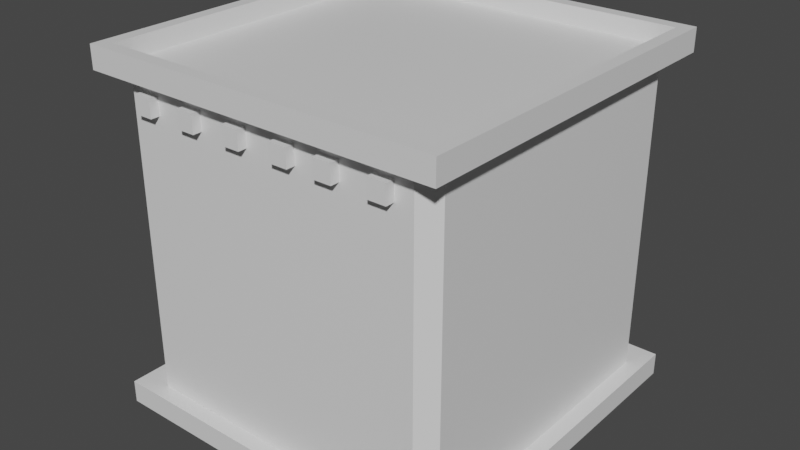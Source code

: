 # Source: medievalHouse.blend  (saved by Blender 2.83.21; exported with 4.5.12 LTS)
import bpy
from mathutils import Matrix  # noqa: F401  (used for matrix-valued properties, if any)

bpy.ops.wm.read_factory_settings(use_empty=True)
scene = bpy.context.scene
scene.name = 'Scene'

# ---- collections
col_collection = bpy.data.collections.new('Collection'); scene.collection.children.link(col_collection)

# ---- materials (node trees are filled in below, after node groups)
mat_material = bpy.data.materials.new('Material')
mat_material.alpha_threshold = 0.0
mat_material.use_transparent_shadow = False
mat_material.line_color = (0.0, 0.0, 0.0, 1.0)

# ---- material node trees
mat_material.use_nodes = True; mat_material.node_tree.nodes.clear()
_N = mat_material.node_tree.nodes; _L = mat_material.node_tree.links
n0 = _N.new('ShaderNodeOutputMaterial'); n0.name = 'Material Output'; n0.location = (300, 300)
n1 = _N.new('ShaderNodeBsdfPrincipled'); n1.name = 'Principled BSDF'; n1.location = (10, 300)
n1.distribution = 'GGX'
n1.subsurface_method = 'BURLEY'
n1.inputs[2].default_value = 0.4
n1.inputs[3].default_value = 1.45
n1.inputs[27].default_value = (0.0, 0.0, 0.0, 1.0)
n1.inputs[28].default_value = 1.0
_L.new(n1.outputs[0], n0.inputs[0])
n0.is_active_output = True

# ---- world
world_world = bpy.data.worlds.new('World'); scene.world = world_world
world_world.use_nodes = True; world_world.node_tree.nodes.clear()
_N = world_world.node_tree.nodes; _L = world_world.node_tree.links
n0 = _N.new('ShaderNodeOutputWorld'); n0.name = 'World Output'; n0.location = (300, 300)
n1 = _N.new('ShaderNodeBackground'); n1.name = 'Background'; n1.location = (10, 300)
n1.inputs[0].default_value = (0.05088, 0.05088, 0.05088, 1.0)
_L.new(n1.outputs[0], n0.inputs[0])
n0.is_active_output = True
world_world.color = (0.05088, 0.05088, 0.05088)
world_world.use_sun_shadow = False
world_world.sun_shadow_jitter_overblur = 0.0

# ---- meshes
me_cube = bpy.data.meshes.new('Cube')
me_cube.from_pydata([(1.095, 1.095, 1.0), (1.095, -1.095, 1.0), (-1.095, 1.095, 1.0), (-1.095, -1.095, 1.0), (1.095, -1.095, 1.138), (-1.095, -1.095, 1.138), (1.095, 1.095, 1.138), (-1.095, 1.095, 1.138), (1.095, 1.095, -1.033), (1.095, -1.095, -1.033), (-1.095, 1.095, -1.033), (-1.095, -1.095, -1.033), (1.095, -1.095, -0.8951), (-1.095, -1.095, -0.8951), (1.095, 1.095, -0.8951), (-1.095, 1.095, -0.8951), (1.016, -1.016, 1.138), (-1.016, -1.016, 1.138), (1.016, 1.016, 1.138), (-1.016, 1.016, 1.138), (1.016, -1.016, 1.027), (-1.016, -1.016, 1.027), (1.016, 1.016, 1.027), (-1.016, 1.016, 1.027), (1.0, 0.9096, 1.0), (0.9096, 1.0, 1.0), (0.9096, 1.0, -1.0), (1.0, 0.9096, -1.0), (0.9096, -1.0, 1.0), (1.0, -0.9096, 1.0), (1.0, -0.9096, -1.0), (0.9096, -1.0, -1.0), (-0.9096, 1.0, 1.0), (-1.0, 0.9096, 1.0), (-1.0, 0.9096, -1.0), (-0.9096, 1.0, -1.0), (-1.0, -0.9096, 1.0), (-0.9096, -1.0, 1.0), (-0.9096, -1.0, -1.0), (-1.0, -0.9096, -1.0), (-0.8305, -1.054, 0.8155), (-0.8305, -1.054, 0.9242), (-0.8305, -0.9457, 0.8155), (-0.8305, -0.9457, 0.9242), (-0.7218, -1.054, 0.8155), (-0.7218, -1.054, 0.9242), (-0.7218, -0.9457, 0.8155), (-0.7218, -0.9457, 0.9242), (-0.5167, -1.054, 0.8155), (-0.5167, -1.054, 0.9242), (-0.5167, -0.9457, 0.8155), (-0.5167, -0.9457, 0.9242), (-0.4079, -1.054, 0.8155), (-0.4079, -1.054, 0.9242), (-0.4079, -0.9457, 0.8155), (-0.4079, -0.9457, 0.9242), (-0.2028, -1.054, 0.8155), (-0.2028, -1.054, 0.9242), (-0.2028, -0.9457, 0.8155), (-0.2028, -0.9457, 0.9242), (-0.0941, -1.054, 0.8155), (-0.0941, -1.054, 0.9242), (-0.0941, -0.9457, 0.8155), (-0.0941, -0.9457, 0.9242), (0.111, -1.054, 0.8155), (0.111, -1.054, 0.9242), (0.111, -0.9457, 0.8155), (0.111, -0.9457, 0.9242), (0.2197, -1.054, 0.8155), (0.2197, -1.054, 0.9242), (0.2197, -0.9457, 0.8155), (0.2197, -0.9457, 0.9242), (0.38, -1.054, 0.8155), (0.38, -1.054, 0.9242), (0.38, -0.9457, 0.8155), (0.38, -0.9457, 0.9242), (0.4888, -1.054, 0.8155), (0.4888, -1.054, 0.9242), (0.4888, -0.9457, 0.8155), (0.4888, -0.9457, 0.9242), (0.6939, -1.054, 0.8155), (0.6939, -1.054, 0.9242), (0.6939, -0.9457, 0.8155), (0.6939, -0.9457, 0.9242), (0.8026, -1.054, 0.8155), (0.8026, -1.054, 0.9242), (0.8026, -0.9457, 0.8155), (0.8026, -0.9457, 0.9242), (-0.8305, 0.9319, 0.8155), (-0.8305, 0.9319, 0.9242), (-0.8305, 1.041, 0.8155), (-0.8305, 1.041, 0.9242), (-0.7218, 0.9319, 0.8155), (-0.7218, 0.9319, 0.9242), (-0.7218, 1.041, 0.8155), (-0.7218, 1.041, 0.9242), (-0.5167, 0.9319, 0.8155), (-0.5167, 0.9319, 0.9242), (-0.5167, 1.041, 0.8155), (-0.5167, 1.041, 0.9242), (-0.4079, 0.9319, 0.8155), (-0.4079, 0.9319, 0.9242), (-0.4079, 1.041, 0.8155), (-0.4079, 1.041, 0.9242), (-0.2028, 0.9319, 0.8155), (-0.2028, 0.9319, 0.9242), (-0.2028, 1.041, 0.8155), (-0.2028, 1.041, 0.9242), (-0.0941, 0.9319, 0.8155), (-0.0941, 0.9319, 0.9242), (-0.0941, 1.041, 0.8155), (-0.0941, 1.041, 0.9242), (0.111, 0.9319, 0.8155), (0.111, 0.9319, 0.9242), (0.111, 1.041, 0.8155), (0.111, 1.041, 0.9242), (0.2197, 0.9319, 0.8155), (0.2197, 0.9319, 0.9242), (0.2197, 1.041, 0.8155), (0.2197, 1.041, 0.9242), (0.38, 0.9319, 0.8155), (0.38, 0.9319, 0.9242), (0.38, 1.041, 0.8155), (0.38, 1.041, 0.9242), (0.4888, 0.9319, 0.8155), (0.4888, 0.9319, 0.9242), (0.4888, 1.041, 0.8155), (0.4888, 1.041, 0.9242), (0.6939, 0.9319, 0.8155), (0.6939, 0.9319, 0.9242), (0.6939, 1.041, 0.8155), (0.6939, 1.041, 0.9242), (0.8026, 0.9319, 0.8155), (0.8026, 0.9319, 0.9242), (0.8026, 1.041, 0.8155), (0.8026, 1.041, 0.9242)], [], [(34, 35, 26, 27, 30, 31, 38, 39), (39, 36, 33, 34), (31, 28, 37, 38), (24, 25, 32, 33, 36, 37, 28, 29), (27, 24, 29, 30), (0, 1, 3, 2), (5, 4, 16, 17), (2, 3, 5, 7), (3, 1, 4, 5), (0, 2, 7, 6), (1, 0, 6, 4), (8, 9, 11, 10), (14, 15, 13, 12), (10, 11, 13, 15), (11, 9, 12, 13), (8, 10, 15, 14), (9, 8, 14, 12), (19, 17, 21, 23), (6, 7, 19, 18), (4, 6, 18, 16), (7, 5, 17, 19), (22, 23, 21, 20), (17, 16, 20, 21), (18, 19, 23, 22), (16, 18, 22, 20), (24, 27, 26, 25), (38, 37, 36, 39), (28, 31, 30, 29), (32, 35, 34, 33), (35, 32, 25, 26), (40, 41, 43, 42), (42, 43, 47, 46), (46, 47, 45, 44), (44, 45, 41, 40), (42, 46, 44, 40), (47, 43, 41, 45), (48, 49, 51, 50), (50, 51, 55, 54), (54, 55, 53, 52), (52, 53, 49, 48), (50, 54, 52, 48), (55, 51, 49, 53), (56, 57, 59, 58), (58, 59, 63, 62), (62, 63, 61, 60), (60, 61, 57, 56), (58, 62, 60, 56), (63, 59, 57, 61), (64, 65, 67, 66), (66, 67, 71, 70), (70, 71, 69, 68), (68, 69, 65, 64), (66, 70, 68, 64), (71, 67, 65, 69), (72, 73, 75, 74), (74, 75, 79, 78), (78, 79, 77, 76), (76, 77, 73, 72), (74, 78, 76, 72), (79, 75, 73, 77), (80, 81, 83, 82), (82, 83, 87, 86), (86, 87, 85, 84), (84, 85, 81, 80), (82, 86, 84, 80), (87, 83, 81, 85), (88, 89, 91, 90), (90, 91, 95, 94), (94, 95, 93, 92), (92, 93, 89, 88), (90, 94, 92, 88), (95, 91, 89, 93), (96, 97, 99, 98), (98, 99, 103, 102), (102, 103, 101, 100), (100, 101, 97, 96), (98, 102, 100, 96), (103, 99, 97, 101), (104, 105, 107, 106), (106, 107, 111, 110), (110, 111, 109, 108), (108, 109, 105, 104), (106, 110, 108, 104), (111, 107, 105, 109), (112, 113, 115, 114), (114, 115, 119, 118), (118, 119, 117, 116), (116, 117, 113, 112), (114, 118, 116, 112), (119, 115, 113, 117), (120, 121, 123, 122), (122, 123, 127, 126), (126, 127, 125, 124), (124, 125, 121, 120), (122, 126, 124, 120), (127, 123, 121, 125), (128, 129, 131, 130), (130, 131, 135, 134), (134, 135, 133, 132), (132, 133, 129, 128), (130, 134, 132, 128), (135, 131, 129, 133)])
_uv = me_cube.uv_layers.new(name='UVMap')
_uv.uv.foreach_set('vector', [0.125, 0.5113, 0.1363, 0.5, 0.3637, 0.5, 0.375, 0.5113, 0.375, 0.7387, 0.3637, 0.75, 0.1363, 0.75, 0.125, 0.7387, 0.375, 0.0113, 0.625, 0.0113, 0.625, 0.2387, 0.375, 0.2387, 0.375, 0.7613, 0.625, 0.7613, 0.625, 0.9887, 0.375, 0.9887, 0.625, 0.5113, 0.6363, 0.5, 0.8637, 0.5, 0.875, 0.5113, 0.875, 0.7387, 0.8637, 0.75, 0.6363, 0.75, 0.625, 0.7387, 0.375, 0.5113, 0.625, 0.5113, 0.625, 0.7387, 0.375, 0.7387, 0.625, 0.5, 0.625, 0.75, 0.875, 0.75, 0.875, 0.5, 0.875, 0.75, 0.625, 0.75, 0.625, 0.75, 0.875, 0.75, 0.875, 0.5, 0.875, 0.75, 0.875, 0.75, 0.875, 0.5, 0.875, 0.75, 0.625, 0.75, 0.625, 0.75, 0.875, 0.75, 0.625, 0.5, 0.875, 0.5, 0.875, 0.5, 0.625, 0.5, 0.625, 0.75, 0.625, 0.5, 0.625, 0.5, 0.625, 0.75, 0.625, 0.5, 0.625, 0.75, 0.875, 0.75, 0.875, 0.5, 0.625, 0.5, 0.875, 0.5, 0.875, 0.75, 0.625, 0.75, 0.875, 0.5, 0.875, 0.75, 0.875, 0.75, 0.875, 0.5, 0.875, 0.75, 0.625, 0.75, 0.625, 0.75, 0.875, 0.75, 0.625, 0.5, 0.875, 0.5, 0.875, 0.5, 0.625, 0.5, 0.625, 0.75, 0.625, 0.5, 0.625, 0.5, 0.625, 0.75, 0.875, 0.5, 0.875, 0.75, 0.875, 0.75, 0.875, 0.5, 0.625, 0.5, 0.875, 0.5, 0.875, 0.5, 0.625, 0.5, 0.625, 0.75, 0.625, 0.5, 0.625, 0.5, 0.625, 0.75, 0.875, 0.5, 0.875, 0.75, 0.875, 0.75, 0.875, 0.5, 0.625, 0.5, 0.875, 0.5, 0.875, 0.75, 0.625, 0.75, 0.875, 0.75, 0.625, 0.75, 0.625, 0.75, 0.875, 0.75, 0.625, 0.5, 0.875, 0.5, 0.875, 0.5, 0.625, 0.5, 0.625, 0.75, 0.625, 0.5, 0.625, 0.5, 0.625, 0.75, 0.625, 0.5113, 0.375, 0.5113, 0.375, 0.4887, 0.625, 0.4887, 0.375, 0.9887, 0.625, 0.9887, 0.625, 1.0, 0.375, 1.0, 0.625, 0.7613, 0.375, 0.7613, 0.375, 0.7387, 0.625, 0.7387, 0.625, 0.2613, 0.375, 0.2613, 0.375, 0.2387, 0.625, 0.2387, 0.375, 0.2613, 0.625, 0.2613, 0.625, 0.4887, 0.375, 0.4887, 0.375, 0.0, 0.625, 0.0, 0.625, 0.25, 0.375, 0.25, 0.375, 0.25, 0.625, 0.25, 0.625, 0.5, 0.375, 0.5, 0.375, 0.5, 0.625, 0.5, 0.625, 0.75, 0.375, 0.75, 0.375, 0.75, 0.625, 0.75, 0.625, 1.0, 0.375, 1.0, 0.125, 0.5, 0.375, 0.5, 0.375, 0.75, 0.125, 0.75, 0.625, 0.5, 0.875, 0.5, 0.875, 0.75, 0.625, 0.75, 0.375, 0.0, 0.625, 0.0, 0.625, 0.25, 0.375, 0.25, 0.375, 0.25, 0.625, 0.25, 0.625, 0.5, 0.375, 0.5, 0.375, 0.5, 0.625, 0.5, 0.625, 0.75, 0.375, 0.75, 0.375, 0.75, 0.625, 0.75, 0.625, 1.0, 0.375, 1.0, 0.125, 0.5, 0.375, 0.5, 0.375, 0.75, 0.125, 0.75, 0.625, 0.5, 0.875, 0.5, 0.875, 0.75, 0.625, 0.75, 0.375, 0.0, 0.625, 0.0, 0.625, 0.25, 0.375, 0.25, 0.375, 0.25, 0.625, 0.25, 0.625, 0.5, 0.375, 0.5, 0.375, 0.5, 0.625, 0.5, 0.625, 0.75, 0.375, 0.75, 0.375, 0.75, 0.625, 0.75, 0.625, 1.0, 0.375, 1.0, 0.125, 0.5, 0.375, 0.5, 0.375, 0.75, 0.125, 0.75, 0.625, 0.5, 0.875, 0.5, 0.875, 0.75, 0.625, 0.75, 0.375, 0.0, 0.625, 0.0, 0.625, 0.25, 0.375, 0.25, 0.375, 0.25, 0.625, 0.25, 0.625, 0.5, 0.375, 0.5, 0.375, 0.5, 0.625, 0.5, 0.625, 0.75, 0.375, 0.75, 0.375, 0.75, 0.625, 0.75, 0.625, 1.0, 0.375, 1.0, 0.125, 0.5, 0.375, 0.5, 0.375, 0.75, 0.125, 0.75, 0.625, 0.5, 0.875, 0.5, 0.875, 0.75, 0.625, 0.75, 0.375, 0.0, 0.625, 0.0, 0.625, 0.25, 0.375, 0.25, 0.375, 0.25, 0.625, 0.25, 0.625, 0.5, 0.375, 0.5, 0.375, 0.5, 0.625, 0.5, 0.625, 0.75, 0.375, 0.75, 0.375, 0.75, 0.625, 0.75, 0.625, 1.0, 0.375, 1.0, 0.125, 0.5, 0.375, 0.5, 0.375, 0.75, 0.125, 0.75, 0.625, 0.5, 0.875, 0.5, 0.875, 0.75, 0.625, 0.75, 0.375, 0.0, 0.625, 0.0, 0.625, 0.25, 0.375, 0.25, 0.375, 0.25, 0.625, 0.25, 0.625, 0.5, 0.375, 0.5, 0.375, 0.5, 0.625, 0.5, 0.625, 0.75, 0.375, 0.75, 0.375, 0.75, 0.625, 0.75, 0.625, 1.0, 0.375, 1.0, 0.125, 0.5, 0.375, 0.5, 0.375, 0.75, 0.125, 0.75, 0.625, 0.5, 0.875, 0.5, 0.875, 0.75, 0.625, 0.75, 0.375, 0.0, 0.625, 0.0, 0.625, 0.25, 0.375, 0.25, 0.375, 0.25, 0.625, 0.25, 0.625, 0.5, 0.375, 0.5, 0.375, 0.5, 0.625, 0.5, 0.625, 0.75, 0.375, 0.75, 0.375, 0.75, 0.625, 0.75, 0.625, 1.0, 0.375, 1.0, 0.125, 0.5, 0.375, 0.5, 0.375, 0.75, 0.125, 0.75, 0.625, 0.5, 0.875, 0.5, 0.875, 0.75, 0.625, 0.75, 0.375, 0.0, 0.625, 0.0, 0.625, 0.25, 0.375, 0.25, 0.375, 0.25, 0.625, 0.25, 0.625, 0.5, 0.375, 0.5, 0.375, 0.5, 0.625, 0.5, 0.625, 0.75, 0.375, 0.75, 0.375, 0.75, 0.625, 0.75, 0.625, 1.0, 0.375, 1.0, 0.125, 0.5, 0.375, 0.5, 0.375, 0.75, 0.125, 0.75, 0.625, 0.5, 0.875, 0.5, 0.875, 0.75, 0.625, 0.75, 0.375, 0.0, 0.625, 0.0, 0.625, 0.25, 0.375, 0.25, 0.375, 0.25, 0.625, 0.25, 0.625, 0.5, 0.375, 0.5, 0.375, 0.5, 0.625, 0.5, 0.625, 0.75, 0.375, 0.75, 0.375, 0.75, 0.625, 0.75, 0.625, 1.0, 0.375, 1.0, 0.125, 0.5, 0.375, 0.5, 0.375, 0.75, 0.125, 0.75, 0.625, 0.5, 0.875, 0.5, 0.875, 0.75, 0.625, 0.75, 0.375, 0.0, 0.625, 0.0, 0.625, 0.25, 0.375, 0.25, 0.375, 0.25, 0.625, 0.25, 0.625, 0.5, 0.375, 0.5, 0.375, 0.5, 0.625, 0.5, 0.625, 0.75, 0.375, 0.75, 0.375, 0.75, 0.625, 0.75, 0.625, 1.0, 0.375, 1.0, 0.125, 0.5, 0.375, 0.5, 0.375, 0.75, 0.125, 0.75, 0.625, 0.5, 0.875, 0.5, 0.875, 0.75, 0.625, 0.75, 0.375, 0.0, 0.625, 0.0, 0.625, 0.25, 0.375, 0.25, 0.375, 0.25, 0.625, 0.25, 0.625, 0.5, 0.375, 0.5, 0.375, 0.5, 0.625, 0.5, 0.625, 0.75, 0.375, 0.75, 0.375, 0.75, 0.625, 0.75, 0.625, 1.0, 0.375, 1.0, 0.125, 0.5, 0.375, 0.5, 0.375, 0.75, 0.125, 0.75, 0.625, 0.5, 0.875, 0.5, 0.875, 0.75, 0.625, 0.75, 0.375, 0.0, 0.625, 0.0, 0.625, 0.25, 0.375, 0.25, 0.375, 0.25, 0.625, 0.25, 0.625, 0.5, 0.375, 0.5, 0.375, 0.5, 0.625, 0.5, 0.625, 0.75, 0.375, 0.75, 0.375, 0.75, 0.625, 0.75, 0.625, 1.0, 0.375, 1.0, 0.125, 0.5, 0.375, 0.5, 0.375, 0.75, 0.125, 0.75, 0.625, 0.5, 0.875, 0.5, 0.875, 0.75, 0.625, 0.75])
me_cube.materials.append(mat_material)
me_cube.use_remesh_preserve_volume = False
me_cube.use_remesh_preserve_attributes = False
me_cube.use_mirror_vertex_groups = False
me_cube.update()

# ---- objects
ob_cube = bpy.data.objects.new('Cube', me_cube)

# ---- transforms, parenting, visibility, modifiers, constraints
ob_cube.location = (0.0, 0.0, 2.234)
ob_cube.scale = (2.23, 2.23, 2.23)
ob_cube.lock_rotations_4d = False
ob_cube.empty_display_type = 'ARROWS'
ob_cube.lineart.crease_threshold = 0.0

# ---- collection membership
col_collection.objects.link(ob_cube)

# ---- scene / render settings (as saved in the file)
scene.frame_start = 1; scene.frame_end = 250; scene.frame_set(1)
scene.render.engine = 'BLENDER_EEVEE_NEXT'
scene.cycles.use_denoising = False
scene.cycles.samples = 128
scene.cycles.sampling_pattern = 'TABULATED_SOBOL'
scene.cycles.use_adaptive_sampling = False
scene.cycles.use_light_tree = False
scene.view_settings.view_transform = 'Filmic'
bpy.context.view_layer.update()

# ---- added for rendering (the .blend has no active camera and no usable light): camera, sun
cam_auto = bpy.data.cameras.new('AutoCamera')
cam_auto.lens = 50.0
cam_auto.sensor_width = 36.0
cam_auto.clip_end = 1000.0
ob_auto_camera = bpy.data.objects.new('AutoCamera', cam_auto)
scene.collection.objects.link(ob_auto_camera)
ob_auto_camera.location = (7.80661, -9.36793, 8.59604)
ob_auto_camera.rotation_euler = (1.09748, -7.21219e-08, 0.694738)
scene.camera = ob_auto_camera
light_auto_sun = bpy.data.lights.new('AutoSun', 'SUN')
light_auto_sun.energy = 3.0
light_auto_sun.angle = 0.0523599
ob_auto_sun = bpy.data.objects.new('AutoSun', light_auto_sun)
scene.collection.objects.link(ob_auto_sun)
ob_auto_sun.rotation_euler = (0.872665, 0.174533, 0.523599)
bpy.context.view_layer.update()
